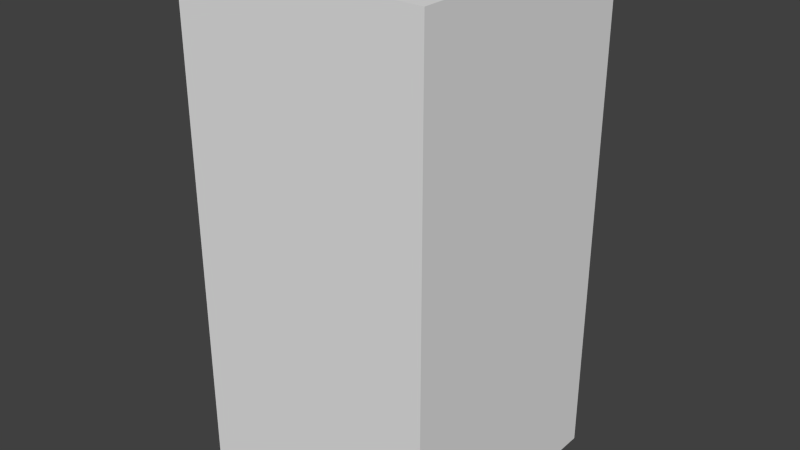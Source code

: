 # Source: yellowFireFour.blend  (saved by Blender 2.68.0; exported with 4.5.12 LTS)
import bpy
from mathutils import Matrix  # noqa: F401  (used for matrix-valued properties, if any)

bpy.ops.wm.read_factory_settings(use_empty=True)
scene = bpy.context.scene
scene.name = 'Scene'

# ---- collections
col_collection_1 = bpy.data.collections.new('Collection 1'); scene.collection.children.link(col_collection_1)

# ---- world
world_world = bpy.data.worlds.new('World'); scene.world = world_world
world_world.color = (0.05088, 0.05088, 0.05088)
world_world.use_sun_shadow = False
world_world.sun_shadow_jitter_overblur = 0.0
world_world.cycles.sampling_method = 'MANUAL'
world_world.cycles.sample_map_resolution = 256

# ---- meshes
me_yellowfirefour = bpy.data.meshes.new('yellowFireFour')
me_yellowfirefour.from_pydata([(-0.5, -0.5, -1.0), (-0.5, 0.5, -1.0), (0.5, 0.5, -1.0), (0.5, -0.5, -1.0), (-0.5, -0.5, 1.0), (-0.5, 0.5, 1.0), (0.5, 0.5, 1.0), (0.5, -0.5, 1.0)], [], [(4, 5, 1, 0), (5, 6, 2, 1), (6, 7, 3, 2), (7, 4, 0, 3), (0, 1, 2, 3), (7, 6, 5, 4)])
me_yellowfirefour.use_remesh_preserve_volume = False
me_yellowfirefour.use_remesh_preserve_attributes = False
me_yellowfirefour.use_mirror_vertex_groups = False
me_yellowfirefour.update()

# ---- objects
ob_yellowfirefour = bpy.data.objects.new('yellowFireFour', me_yellowfirefour)

# ---- transforms, parenting, visibility, modifiers, constraints
ob_yellowfirefour.location = (0.0, 0.0, 0.0)
ob_yellowfirefour.lineart.crease_threshold = 0.0

# ---- collection membership
col_collection_1.objects.link(ob_yellowfirefour)

# ---- scene / render settings (as saved in the file)
scene.frame_start = 1; scene.frame_end = 250; scene.frame_set(1)
scene.render.engine = 'BLENDER_EEVEE_NEXT'
scene.render.image_settings.color_mode = 'RGB'
scene.render.image_settings.compression = 90
scene.render.resolution_percentage = 50
scene.render.dither_intensity = 0.0
scene.cycles.use_denoising = False
scene.cycles.samples = 10
scene.cycles.sampling_pattern = 'TABULATED_SOBOL'
scene.cycles.light_sampling_threshold = 0.0
scene.cycles.use_adaptive_sampling = False
scene.cycles.use_light_tree = False
scene.cycles.blur_glossy = 0.0
scene.cycles.volume_bounces = 1
scene.cycles.pixel_filter_type = 'GAUSSIAN'
scene.cycles.sample_clamp_indirect = 0.0
scene.view_settings.view_transform = 'Standard'
bpy.context.view_layer.update()

# ---- added for rendering (the .blend has no active camera and no usable light): camera, sun
cam_auto = bpy.data.cameras.new('AutoCamera')
cam_auto.lens = 50.0
cam_auto.sensor_width = 36.0
cam_auto.clip_end = 1000.0
ob_auto_camera = bpy.data.objects.new('AutoCamera', cam_auto)
scene.collection.objects.link(ob_auto_camera)
ob_auto_camera.location = (2.26633, -2.71959, 1.81306)
ob_auto_camera.rotation_euler = (1.09748, -7.21219e-08, 0.694738)
scene.camera = ob_auto_camera
light_auto_sun = bpy.data.lights.new('AutoSun', 'SUN')
light_auto_sun.energy = 3.0
light_auto_sun.angle = 0.0523599
ob_auto_sun = bpy.data.objects.new('AutoSun', light_auto_sun)
scene.collection.objects.link(ob_auto_sun)
ob_auto_sun.rotation_euler = (0.872665, 0.174533, 0.523599)
bpy.context.view_layer.update()
